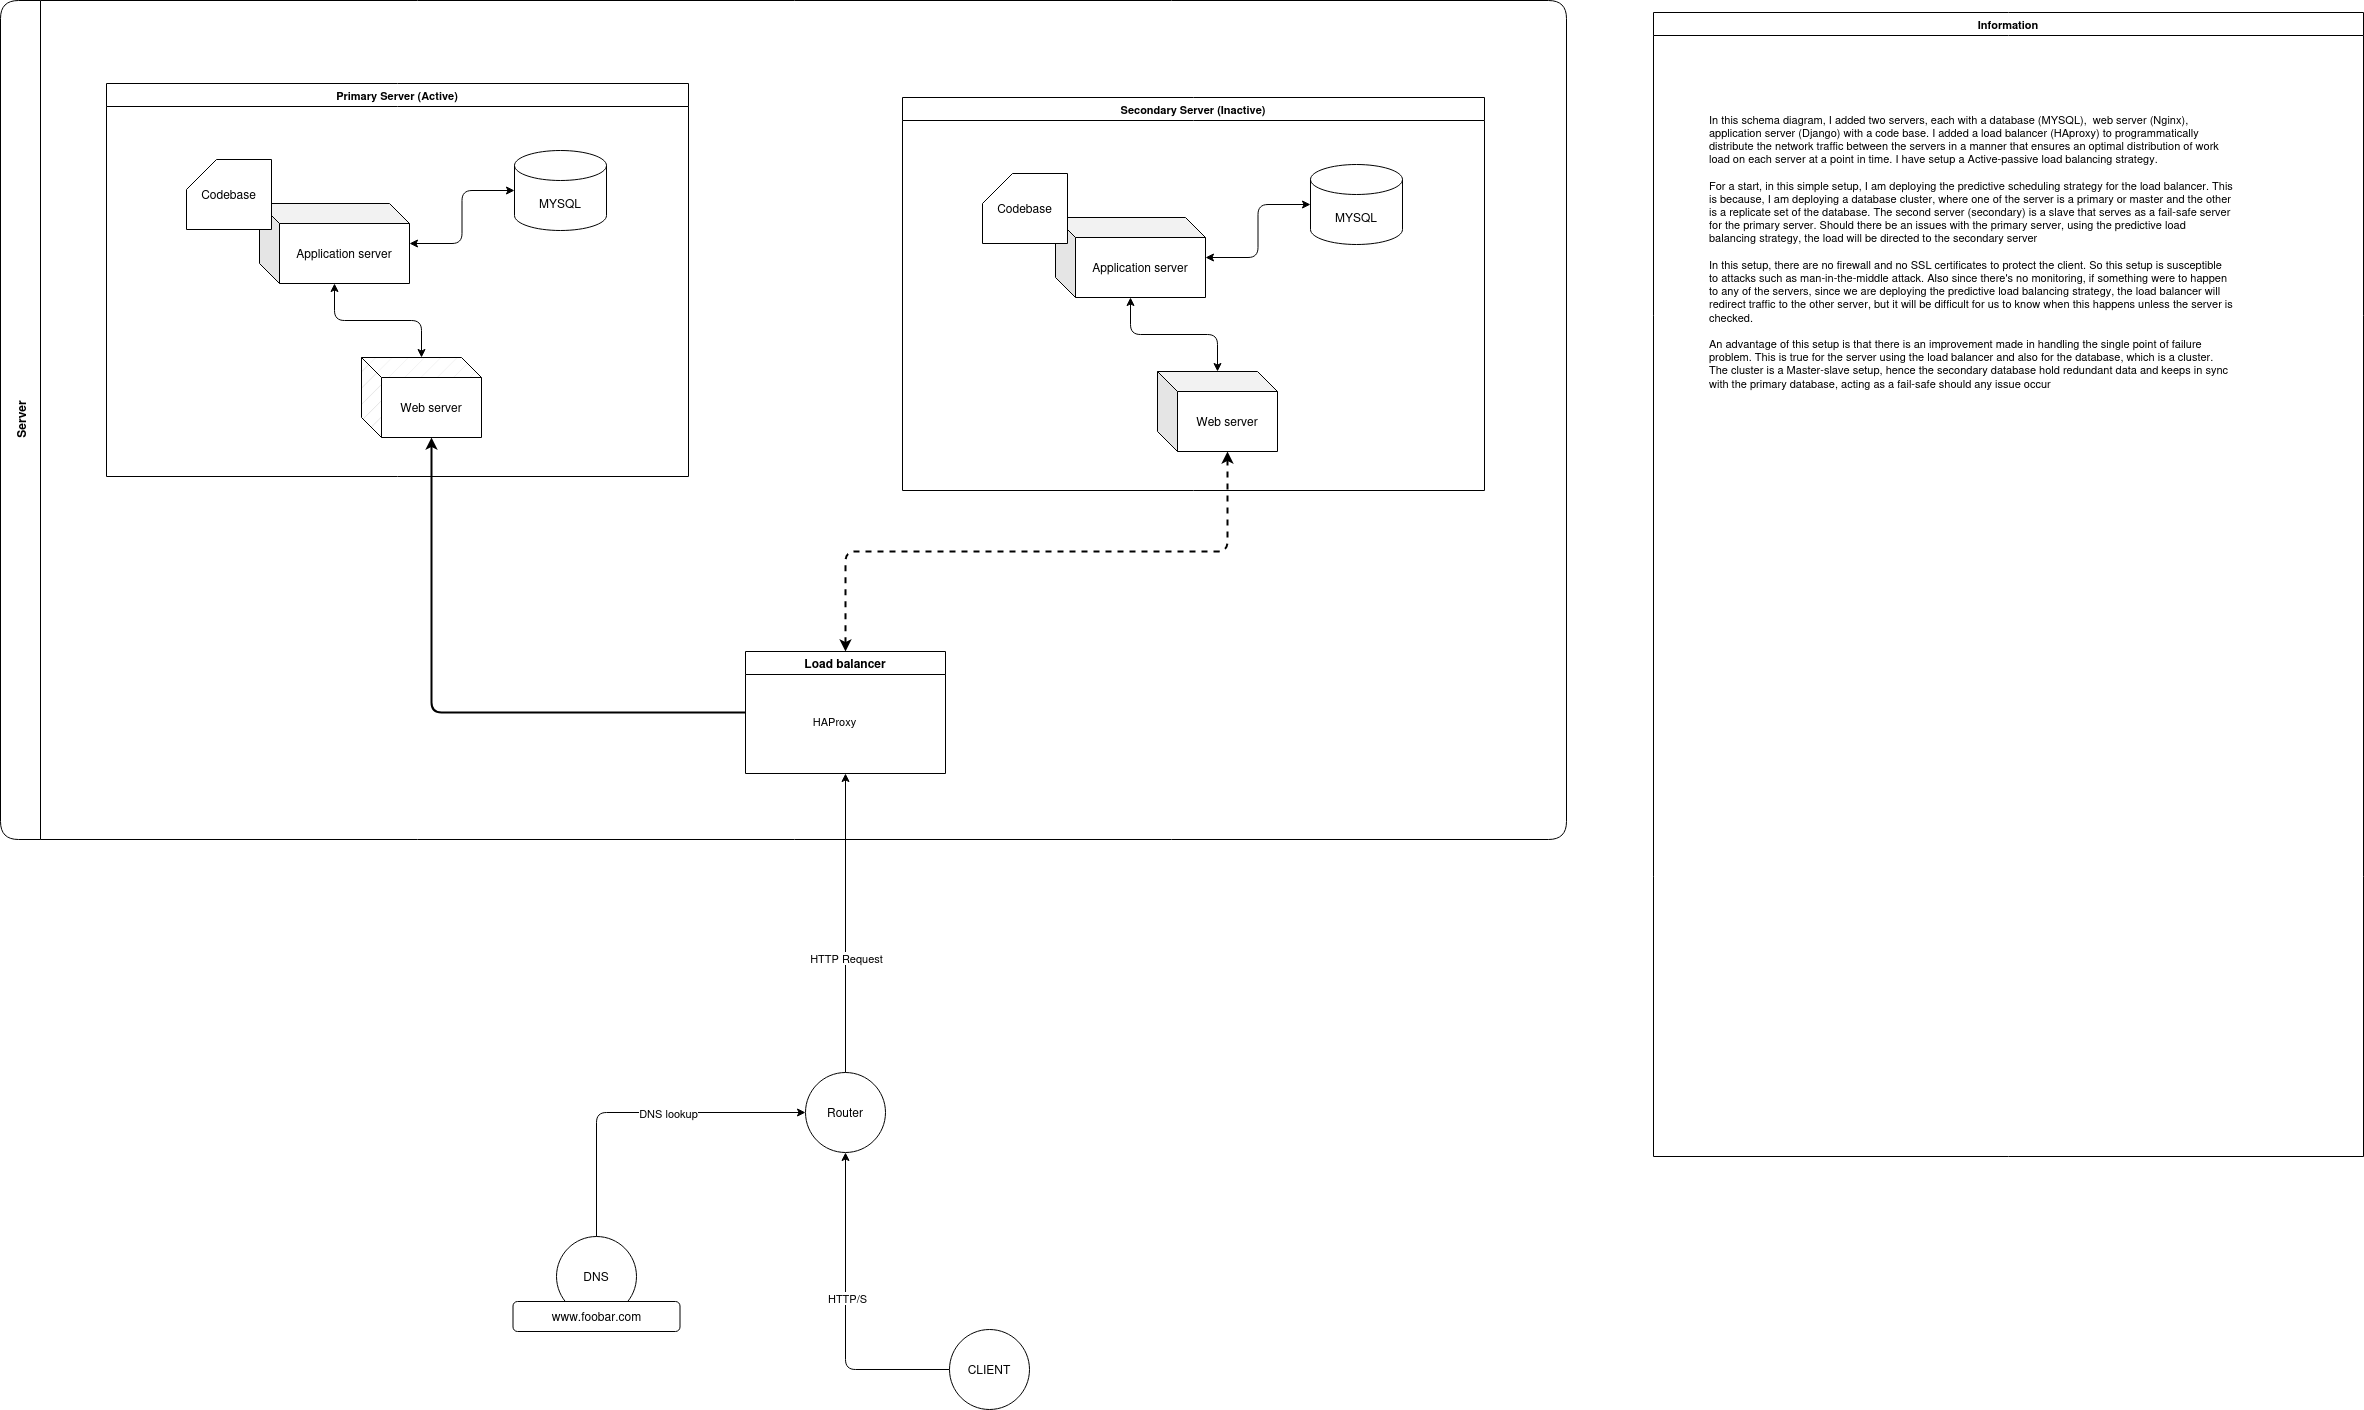

The diagram above was exported from draw.io. Its source (the exported page's mxGraphModel, read from the mxfile embedded in the PNG):
<mxGraphModel dx="1730" dy="1581" grid="0" gridSize="10" guides="0" tooltips="1" connect="1" arrows="1" fold="1" page="1" pageScale="1" pageWidth="850" pageHeight="1100" math="0" shadow="0">
  <root>
    <mxCell id="0" />
    <mxCell id="1" parent="0" />
    <mxCell id="LgCvZeOGAzv5XyGxU_UT-30" value="Server " style="swimlane;horizontal=0;whiteSpace=wrap;html=1;rounded=1;autosize=1;rotatable=0;startSize=40;" parent="1" vertex="1">
      <mxGeometry x="-543" y="-555" width="1566" height="839" as="geometry" />
    </mxCell>
    <mxCell id="LgCvZeOGAzv5XyGxU_UT-43" style="edgeStyle=orthogonalEdgeStyle;rounded=1;orthogonalLoop=1;jettySize=auto;html=1;exitX=0.5;exitY=0;exitDx=0;exitDy=0;entryX=0;entryY=0;entryDx=70;entryDy=80;entryPerimeter=0;startArrow=classic;startFill=1;dashed=1;strokeWidth=2;" parent="LgCvZeOGAzv5XyGxU_UT-30" source="LgCvZeOGAzv5XyGxU_UT-41" target="Qo4drJKKF6jJ4xhuQ-Ev-31" edge="1">
      <mxGeometry relative="1" as="geometry">
        <mxPoint x="1268.0476190476188" y="477" as="targetPoint" />
      </mxGeometry>
    </mxCell>
    <mxCell id="Qo4drJKKF6jJ4xhuQ-Ev-41" style="edgeStyle=orthogonalEdgeStyle;shape=connector;rounded=1;orthogonalLoop=1;jettySize=auto;html=1;entryX=0;entryY=0;entryDx=70;entryDy=80;entryPerimeter=0;labelBackgroundColor=default;strokeColor=default;fontFamily=Helvetica;fontSize=11;fontColor=default;endArrow=classic;strokeWidth=2;" parent="LgCvZeOGAzv5XyGxU_UT-30" source="LgCvZeOGAzv5XyGxU_UT-41" target="Qo4drJKKF6jJ4xhuQ-Ev-40" edge="1">
      <mxGeometry relative="1" as="geometry" />
    </mxCell>
    <mxCell id="LgCvZeOGAzv5XyGxU_UT-41" value="Load balancer" style="swimlane;whiteSpace=wrap;html=1;" parent="LgCvZeOGAzv5XyGxU_UT-30" vertex="1">
      <mxGeometry x="745" y="651" width="200" height="122" as="geometry" />
    </mxCell>
    <mxCell id="Qo4drJKKF6jJ4xhuQ-Ev-2" value="HAProxy" style="text;html=1;align=center;verticalAlign=middle;resizable=0;points=[];autosize=1;strokeColor=none;fillColor=none;fontSize=11;fontFamily=Helvetica;fontColor=default;" parent="LgCvZeOGAzv5XyGxU_UT-41" vertex="1">
      <mxGeometry x="58.5" y="57" width="61" height="25" as="geometry" />
    </mxCell>
    <mxCell id="Qo4drJKKF6jJ4xhuQ-Ev-4" value="Secondary Server (Inactive)" style="swimlane;whiteSpace=wrap;html=1;fontFamily=Helvetica;fontSize=11;fontColor=default;" parent="LgCvZeOGAzv5XyGxU_UT-30" vertex="1">
      <mxGeometry x="902" y="97" width="582" height="393" as="geometry" />
    </mxCell>
    <mxCell id="Qo4drJKKF6jJ4xhuQ-Ev-12" value="MYSQL" style="shape=cylinder3;whiteSpace=wrap;html=1;boundedLbl=1;backgroundOutline=1;size=15;" parent="Qo4drJKKF6jJ4xhuQ-Ev-4" vertex="1">
      <mxGeometry x="408" y="67" width="92" height="80" as="geometry" />
    </mxCell>
    <mxCell id="Qo4drJKKF6jJ4xhuQ-Ev-33" style="edgeStyle=orthogonalEdgeStyle;shape=connector;rounded=1;orthogonalLoop=1;jettySize=auto;html=1;labelBackgroundColor=default;strokeColor=default;fontFamily=Helvetica;fontSize=11;fontColor=default;endArrow=classic;startArrow=classic;startFill=1;" parent="Qo4drJKKF6jJ4xhuQ-Ev-4" source="Qo4drJKKF6jJ4xhuQ-Ev-29" target="Qo4drJKKF6jJ4xhuQ-Ev-12" edge="1">
      <mxGeometry relative="1" as="geometry" />
    </mxCell>
    <mxCell id="Qo4drJKKF6jJ4xhuQ-Ev-29" value="&lt;div&gt;Application server&lt;br&gt;&lt;/div&gt;" style="shape=cube;whiteSpace=wrap;html=1;boundedLbl=1;backgroundOutline=1;darkOpacity=0.05;darkOpacity2=0.1;" parent="Qo4drJKKF6jJ4xhuQ-Ev-4" vertex="1">
      <mxGeometry x="153" y="120" width="150" height="80" as="geometry" />
    </mxCell>
    <mxCell id="Qo4drJKKF6jJ4xhuQ-Ev-30" value="Codebase" style="shape=card;whiteSpace=wrap;html=1;" parent="Qo4drJKKF6jJ4xhuQ-Ev-4" vertex="1">
      <mxGeometry x="80" y="76" width="85" height="70" as="geometry" />
    </mxCell>
    <mxCell id="Qo4drJKKF6jJ4xhuQ-Ev-32" style="edgeStyle=orthogonalEdgeStyle;shape=connector;rounded=1;orthogonalLoop=1;jettySize=auto;html=1;labelBackgroundColor=default;strokeColor=default;fontFamily=Helvetica;fontSize=11;fontColor=default;endArrow=classic;startArrow=classic;startFill=1;" parent="Qo4drJKKF6jJ4xhuQ-Ev-4" source="Qo4drJKKF6jJ4xhuQ-Ev-31" target="Qo4drJKKF6jJ4xhuQ-Ev-29" edge="1">
      <mxGeometry relative="1" as="geometry" />
    </mxCell>
    <mxCell id="Qo4drJKKF6jJ4xhuQ-Ev-31" value="&lt;div&gt;Web server&lt;/div&gt;" style="shape=cube;whiteSpace=wrap;html=1;boundedLbl=1;backgroundOutline=1;darkOpacity=0.05;darkOpacity2=0.1;" parent="Qo4drJKKF6jJ4xhuQ-Ev-4" vertex="1">
      <mxGeometry x="255" y="274" width="120" height="80" as="geometry" />
    </mxCell>
    <mxCell id="Qo4drJKKF6jJ4xhuQ-Ev-34" value="Primary Server (Active)" style="swimlane;whiteSpace=wrap;html=1;fontFamily=Helvetica;fontSize=11;fontColor=default;startSize=23;" parent="LgCvZeOGAzv5XyGxU_UT-30" vertex="1">
      <mxGeometry x="106" y="83" width="582" height="393" as="geometry" />
    </mxCell>
    <mxCell id="Qo4drJKKF6jJ4xhuQ-Ev-35" value="MYSQL" style="shape=cylinder3;whiteSpace=wrap;html=1;boundedLbl=1;backgroundOutline=1;size=15;fillStyle=solid;" parent="Qo4drJKKF6jJ4xhuQ-Ev-34" vertex="1">
      <mxGeometry x="408" y="67" width="92" height="80" as="geometry" />
    </mxCell>
    <mxCell id="Qo4drJKKF6jJ4xhuQ-Ev-36" style="edgeStyle=orthogonalEdgeStyle;shape=connector;rounded=1;orthogonalLoop=1;jettySize=auto;html=1;labelBackgroundColor=default;strokeColor=default;fontFamily=Helvetica;fontSize=11;fontColor=default;endArrow=classic;startArrow=classic;startFill=1;" parent="Qo4drJKKF6jJ4xhuQ-Ev-34" source="Qo4drJKKF6jJ4xhuQ-Ev-37" target="Qo4drJKKF6jJ4xhuQ-Ev-35" edge="1">
      <mxGeometry relative="1" as="geometry" />
    </mxCell>
    <mxCell id="Qo4drJKKF6jJ4xhuQ-Ev-37" value="&lt;div&gt;Application server&lt;br&gt;&lt;/div&gt;" style="shape=cube;whiteSpace=wrap;html=1;boundedLbl=1;backgroundOutline=1;darkOpacity=0.05;darkOpacity2=0.1;" parent="Qo4drJKKF6jJ4xhuQ-Ev-34" vertex="1">
      <mxGeometry x="153" y="120" width="150" height="80" as="geometry" />
    </mxCell>
    <mxCell id="Qo4drJKKF6jJ4xhuQ-Ev-38" value="Codebase" style="shape=card;whiteSpace=wrap;html=1;fillStyle=solid;" parent="Qo4drJKKF6jJ4xhuQ-Ev-34" vertex="1">
      <mxGeometry x="80" y="76" width="85" height="70" as="geometry" />
    </mxCell>
    <mxCell id="Qo4drJKKF6jJ4xhuQ-Ev-39" style="edgeStyle=orthogonalEdgeStyle;shape=connector;rounded=1;orthogonalLoop=1;jettySize=auto;html=1;labelBackgroundColor=default;strokeColor=default;fontFamily=Helvetica;fontSize=11;fontColor=default;endArrow=classic;startArrow=classic;startFill=1;" parent="Qo4drJKKF6jJ4xhuQ-Ev-34" source="Qo4drJKKF6jJ4xhuQ-Ev-40" target="Qo4drJKKF6jJ4xhuQ-Ev-37" edge="1">
      <mxGeometry relative="1" as="geometry" />
    </mxCell>
    <mxCell id="Qo4drJKKF6jJ4xhuQ-Ev-40" value="&lt;div&gt;Web server&lt;/div&gt;" style="shape=cube;whiteSpace=wrap;html=1;boundedLbl=1;backgroundOutline=1;darkOpacity=0.05;darkOpacity2=0.1;fillStyle=hatch;" parent="Qo4drJKKF6jJ4xhuQ-Ev-34" vertex="1">
      <mxGeometry x="255" y="274" width="120" height="80" as="geometry" />
    </mxCell>
    <mxCell id="wYdQzl1c6dJECem2Cj0M-4" style="edgeStyle=orthogonalEdgeStyle;shape=connector;rounded=1;orthogonalLoop=1;jettySize=auto;html=1;labelBackgroundColor=default;strokeColor=default;fontFamily=Helvetica;fontSize=11;fontColor=default;endArrow=classic;entryX=0.5;entryY=1;entryDx=0;entryDy=0;" parent="1" source="wYdQzl1c6dJECem2Cj0M-1" target="LgCvZeOGAzv5XyGxU_UT-41" edge="1">
      <mxGeometry relative="1" as="geometry">
        <mxPoint x="290" y="398" as="targetPoint" />
      </mxGeometry>
    </mxCell>
    <mxCell id="oEWqPdd-cIU6blDZEb1k-2" value="HTTP Request" style="edgeLabel;html=1;align=center;verticalAlign=middle;resizable=0;points=[];fontSize=11;fontFamily=Helvetica;fontColor=default;" parent="wYdQzl1c6dJECem2Cj0M-4" vertex="1" connectable="0">
      <mxGeometry x="-0.2279" relative="1" as="geometry">
        <mxPoint as="offset" />
      </mxGeometry>
    </mxCell>
    <mxCell id="wYdQzl1c6dJECem2Cj0M-1" value="Router" style="ellipse;whiteSpace=wrap;html=1;aspect=fixed;fillStyle=hatch;" parent="1" vertex="1">
      <mxGeometry x="262" y="517" width="80" height="80" as="geometry" />
    </mxCell>
    <mxCell id="wYdQzl1c6dJECem2Cj0M-7" style="edgeStyle=orthogonalEdgeStyle;shape=connector;rounded=1;orthogonalLoop=1;jettySize=auto;html=1;labelBackgroundColor=default;strokeColor=default;fontFamily=Helvetica;fontSize=11;fontColor=default;endArrow=classic;" parent="1" source="wYdQzl1c6dJECem2Cj0M-2" target="wYdQzl1c6dJECem2Cj0M-1" edge="1">
      <mxGeometry relative="1" as="geometry">
        <Array as="points">
          <mxPoint x="53" y="557" />
        </Array>
      </mxGeometry>
    </mxCell>
    <mxCell id="oEWqPdd-cIU6blDZEb1k-1" value="DNS lookup" style="edgeLabel;html=1;align=center;verticalAlign=middle;resizable=0;points=[];fontSize=11;fontFamily=Helvetica;fontColor=default;" parent="wYdQzl1c6dJECem2Cj0M-7" vertex="1" connectable="0">
      <mxGeometry x="0.1737" relative="1" as="geometry">
        <mxPoint as="offset" />
      </mxGeometry>
    </mxCell>
    <mxCell id="wYdQzl1c6dJECem2Cj0M-2" value="DNS" style="ellipse;whiteSpace=wrap;html=1;aspect=fixed;fillStyle=hatch;" parent="1" vertex="1">
      <mxGeometry x="13" y="681" width="80" height="80" as="geometry" />
    </mxCell>
    <mxCell id="wYdQzl1c6dJECem2Cj0M-6" style="edgeStyle=orthogonalEdgeStyle;shape=connector;rounded=1;orthogonalLoop=1;jettySize=auto;html=1;entryX=0.5;entryY=1;entryDx=0;entryDy=0;labelBackgroundColor=default;strokeColor=default;fontFamily=Helvetica;fontSize=11;fontColor=default;endArrow=classic;" parent="1" source="wYdQzl1c6dJECem2Cj0M-3" target="wYdQzl1c6dJECem2Cj0M-1" edge="1">
      <mxGeometry relative="1" as="geometry" />
    </mxCell>
    <mxCell id="vxOTQO6jhj09wczFw2kP-1" value="HTTP/S" style="edgeLabel;html=1;align=center;verticalAlign=middle;resizable=0;points=[];fontSize=11;fontFamily=Helvetica;fontColor=default;" parent="wYdQzl1c6dJECem2Cj0M-6" vertex="1" connectable="0">
      <mxGeometry x="0.0903" y="-1" relative="1" as="geometry">
        <mxPoint y="-1" as="offset" />
      </mxGeometry>
    </mxCell>
    <mxCell id="wYdQzl1c6dJECem2Cj0M-3" value="CLIENT" style="ellipse;whiteSpace=wrap;html=1;aspect=fixed;" parent="1" vertex="1">
      <mxGeometry x="406" y="774" width="80" height="80" as="geometry" />
    </mxCell>
    <mxCell id="Qo4drJKKF6jJ4xhuQ-Ev-1" value="www.foobar.com" style="rounded=1;whiteSpace=wrap;html=1;" parent="1" vertex="1">
      <mxGeometry x="-30.5" y="746" width="167" height="30" as="geometry" />
    </mxCell>
    <mxCell id="Qo4drJKKF6jJ4xhuQ-Ev-3" value="Information" style="swimlane;whiteSpace=wrap;html=1;fontFamily=Helvetica;fontSize=11;fontColor=default;" parent="1" vertex="1">
      <mxGeometry x="1110" y="-543" width="710" height="1144" as="geometry" />
    </mxCell>
    <mxCell id="Qo4drJKKF6jJ4xhuQ-Ev-26" value="&lt;div&gt;In this schema diagram, I added two servers, each with a database (MYSQL),&amp;nbsp; web server (Nginx), application server (Django) with a code base. I added a load balancer (HAproxy) to programmatically distribute the network traffic between the servers in a manner that ensures an optimal distribution of work load on each server at a point in time. I have setup a Active-passive load balancing strategy.&lt;br&gt;&lt;/div&gt;&lt;div&gt;&lt;br&gt;&lt;/div&gt;&lt;div&gt;For a start, in this simple setup, I am deploying the predictive scheduling strategy for the load balancer. This is because, I am deploying a database cluster, where one of the server is a primary or master and the other is a replicate set of the database. The second server (secondary) is a slave that serves as a fail-safe server for the primary server. Should there be an issues with the primary server, using the predictive load balancing strategy, the load will be directed to the secondary server&lt;/div&gt;&lt;div&gt;&lt;br&gt;&lt;/div&gt;&lt;div&gt;In this setup, there are no firewall and no SSL certificates to protect the client. So this setup is susceptible to attacks such as man-in-the-middle attack. Also since there's no monitoring, if something were to happen to any of the servers, since we are deploying the predictive load balancing strategy, the load balancer will redirect traffic to the other server, but it will be difficult for us to know when this happens unless the server is checked.&lt;/div&gt;&lt;div&gt;&lt;br&gt;&lt;/div&gt;&lt;div&gt;An advantage of this setup is that there is an improvement made in handling the single point of failure problem. This is true for the server using the load balancer and also for the database, which is a cluster. The cluster is a Master-slave setup, hence the secondary database hold redundant data and keeps in sync with the primary database, acting as a fail-safe should any issue occur&lt;br&gt;&lt;/div&gt;&lt;div&gt;&lt;br&gt;&lt;/div&gt;&lt;div&gt;&lt;br&gt;&lt;/div&gt;" style="text;html=1;strokeColor=none;fillColor=none;align=left;verticalAlign=top;whiteSpace=wrap;rounded=0;fontSize=11;fontFamily=Helvetica;fontColor=default;" parent="Qo4drJKKF6jJ4xhuQ-Ev-3" vertex="1">
      <mxGeometry x="54" y="94" width="526" height="402" as="geometry" />
    </mxCell>
  </root>
</mxGraphModel>